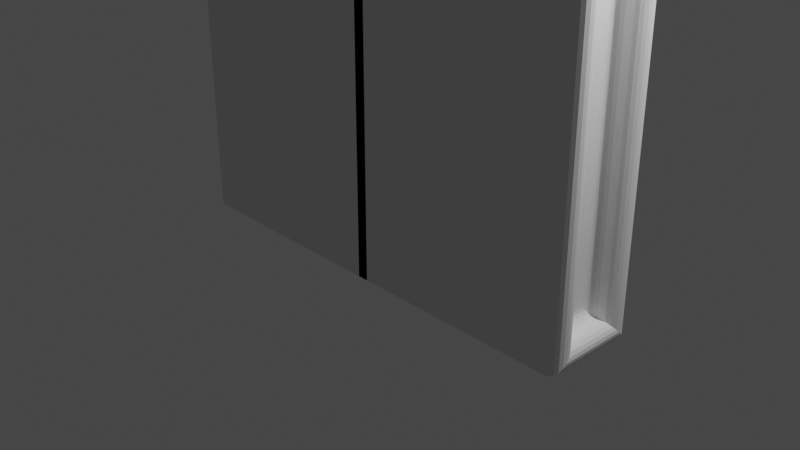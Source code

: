 # Source: Obstacle.blend  (saved by Blender 3.0.42; exported with 4.5.12 LTS)
import bpy
from mathutils import Matrix  # noqa: F401  (used for matrix-valued properties, if any)

bpy.ops.wm.read_factory_settings(use_empty=True)
scene = bpy.context.scene
scene.name = 'Scene'

# ---- collections
col_collection = bpy.data.collections.new('Collection'); scene.collection.children.link(col_collection)

# ---- world
world_world = bpy.data.worlds.new('World'); scene.world = world_world
world_world.use_nodes = True; world_world.node_tree.nodes.clear()
_N = world_world.node_tree.nodes; _L = world_world.node_tree.links
n0 = _N.new('ShaderNodeOutputWorld'); n0.name = 'World Output'; n0.location = (300, 300)
n1 = _N.new('ShaderNodeBackground'); n1.name = 'Background'; n1.location = (10, 300)
n1.inputs[0].default_value = (0.05088, 0.05088, 0.05088, 1.0)
_L.new(n1.outputs[0], n0.inputs[0])
n0.is_active_output = True
world_world.color = (0.05088, 0.05088, 0.05088)
world_world.use_sun_shadow = False
world_world.sun_shadow_jitter_overblur = 0.0

# ---- cameras
cam_camera = bpy.data.cameras.new('Camera')
cam_camera.clip_end = 100.0
cam_camera.ortho_scale = 7.314

# ---- lights
light_light = bpy.data.lights.new('Light', 'POINT')
light_light.transmission_factor = 0.0
light_light.energy = 1000.0
light_light.shadow_soft_size = 0.1
light_light.shadow_maximum_resolution = 0.006
light_light.use_absolute_resolution = True

# ---- meshes
me_cube_002 = bpy.data.meshes.new('Cube.002')
me_cube_002.from_pydata([(-0.05965, -0.5, -0.5), (-0.05965, 0.5, -0.5), (-0.05965, -0.5, 7.5), (-0.05965, 0.5, 7.5), (2.375, -0.25, -0.25), (2.5, -0.375, -0.375), (2.414, -0.2561, -0.2561), (2.448, -0.2739, -0.2739), (2.476, -0.3015, -0.3015), (2.494, -0.3364, -0.3364), (2.5, -0.375, 7.375), (2.375, -0.25, 7.25), (2.494, -0.3364, 7.336), (2.476, -0.3015, 7.302), (2.448, -0.2739, 7.274), (2.414, -0.2561, 7.256), (2.375, 0.25, -0.25), (2.5, 0.375, -0.375), (2.414, 0.2561, -0.2561), (2.448, 0.2739, -0.2739), (2.476, 0.3015, -0.3015), (2.494, 0.3364, -0.3364), (2.5, 0.375, 7.375), (2.375, 0.25, 7.25), (2.494, 0.3364, 7.336), (2.476, 0.3015, 7.302), (2.448, 0.2739, 7.274), (2.414, 0.2561, 7.256), (2.375, 0.5, 7.5), (2.5, 0.375, 7.375), (2.414, 0.4939, 7.494), (2.448, 0.4761, 7.476), (2.476, 0.4485, 7.448), (2.494, 0.4136, 7.414), (2.5, 0.375, -0.375), (2.375, 0.5, -0.5), (2.494, 0.4136, -0.4136), (2.476, 0.4485, -0.4485), (2.448, 0.4761, -0.4761), (2.414, 0.4939, -0.4939), (2.5, -0.375, -0.375), (2.375, -0.5, -0.5), (2.494, -0.4136, -0.4136), (2.476, -0.4485, -0.4485), (2.448, -0.4761, -0.4761), (2.414, -0.4939, -0.4939), (2.375, -0.5, 7.5), (2.5, -0.375, 7.375), (2.414, -0.4939, 7.494), (2.448, -0.4761, 7.476), (2.476, -0.4485, 7.448), (2.494, -0.4136, 7.414), (2.375, 0.25, 7.25), (2.25, 0.125, 7.125), (2.336, 0.2439, 7.244), (2.302, 0.2261, 7.226), (2.274, 0.1985, 7.198), (2.256, 0.1636, 7.164), (2.25, 0.125, -0.125), (2.375, 0.25, -0.25), (2.256, 0.1636, -0.1636), (2.274, 0.1985, -0.1985), (2.302, 0.2261, -0.2261), (2.336, 0.2439, -0.2439), (2.25, -0.125, -0.125), (2.375, -0.25, -0.25), (2.256, -0.1636, -0.1636), (2.274, -0.1985, -0.1985), (2.302, -0.2261, -0.2261), (2.336, -0.2439, -0.2439), (2.375, -0.25, 7.25), (2.25, -0.125, 7.125), (2.336, -0.2439, 7.244), (2.302, -0.2261, 7.226), (2.274, -0.1985, 7.198), (2.256, -0.1636, 7.164)], [], [(1, 35, 41, 0), (4, 16, 59, 65), (1, 3, 28, 35), (28, 3, 2, 46), (16, 23, 52, 59), (17, 5, 40, 34), (23, 11, 70, 52), (22, 17, 34, 29), (10, 22, 29, 47), (5, 10, 47, 40), (29, 34, 36, 33), (33, 36, 37, 32), (32, 37, 38, 31), (31, 38, 39, 30), (30, 39, 35, 28), (41, 35, 39, 45), (45, 39, 38, 44), (44, 38, 37, 43), (43, 37, 36, 42), (42, 36, 34, 40), (28, 46, 48, 30), (30, 48, 49, 31), (31, 49, 50, 32), (32, 50, 51, 33), (33, 51, 47, 29), (46, 41, 45, 48), (48, 45, 44, 49), (49, 44, 43, 50), (50, 43, 42, 51), (51, 42, 40, 47), (23, 16, 18, 27), (27, 18, 19, 26), (26, 19, 20, 25), (25, 20, 21, 24), (24, 21, 17, 22), (5, 17, 21, 9), (9, 21, 20, 8), (8, 20, 19, 7), (7, 19, 18, 6), (6, 18, 16, 4), (22, 10, 12, 24), (24, 12, 13, 25), (25, 13, 14, 26), (26, 14, 15, 27), (27, 15, 11, 23), (10, 5, 9, 12), (12, 9, 8, 13), (13, 8, 7, 14), (14, 7, 6, 15), (15, 6, 4, 11), (11, 4, 65, 70), (53, 58, 60, 57), (57, 60, 61, 56), (56, 61, 62, 55), (55, 62, 63, 54), (54, 63, 59, 52), (65, 59, 63, 69), (69, 63, 62, 68), (68, 62, 61, 67), (67, 61, 60, 66), (66, 60, 58, 64), (52, 70, 72, 54), (54, 72, 73, 55), (55, 73, 74, 56), (56, 74, 75, 57), (57, 75, 71, 53), (70, 65, 69, 72), (72, 69, 68, 73), (73, 68, 67, 74), (74, 67, 66, 75), (75, 66, 64, 71), (58, 53, 71, 64), (41, 46, 2, 0)])
_uv = me_cube_002.uv_layers.new(name='UVMap')
_uv.uv.foreach_set('vector', [0.247, 0.5, 0.3688, 0.5, 0.3688, 0.75, 0.247, 0.75, 0.3828, 0.6875, 0.3828, 0.5625, 0.3828, 0.5625, 0.3828, 0.6875, 0.375, 0.372, 0.625, 0.372, 0.625, 0.4938, 0.375, 0.4938, 0.6313, 0.5, 0.753, 0.5, 0.753, 0.75, 0.6312, 0.75, 0.3828, 0.5625, 0.6172, 0.5625, 0.6172, 0.5625, 0.3828, 0.5625, 0.3789, 0.5312, 0.3789, 0.7188, 0.3789, 0.7188, 0.3789, 0.5312, 0.6172, 0.5625, 0.6172, 0.6875, 0.6172, 0.6875, 0.6172, 0.5625, 0.6211, 0.5312, 0.3789, 0.5312, 0.3789, 0.5312, 0.6211, 0.5312, 0.6211, 0.7188, 0.6211, 0.5312, 0.6211, 0.5312, 0.6211, 0.7188, 0.3789, 0.7188, 0.6211, 0.7188, 0.6211, 0.7188, 0.3789, 0.7188, 0.6211, 0.5312, 0.3789, 0.5312, 0.3777, 0.5216, 0.6223, 0.5216, 0.6223, 0.5216, 0.3777, 0.5216, 0.3766, 0.5129, 0.6234, 0.5129, 0.6234, 0.5129, 0.3766, 0.5129, 0.3757, 0.4974, 0.6243, 0.4974, 0.6243, 0.4974, 0.3757, 0.4974, 0.3752, 0.4957, 0.6248, 0.4957, 0.6248, 0.4957, 0.3752, 0.4957, 0.375, 0.4938, 0.625, 0.4938, 0.3688, 0.75, 0.3688, 0.5, 0.3707, 0.5015, 0.3707, 0.7485, 0.3707, 0.7485, 0.3707, 0.5015, 0.3724, 0.506, 0.3724, 0.744, 0.3724, 0.744, 0.3724, 0.506, 0.3766, 0.5129, 0.3766, 0.7371, 0.3766, 0.7371, 0.3766, 0.5129, 0.3777, 0.5216, 0.3777, 0.7284, 0.3777, 0.7284, 0.3777, 0.5216, 0.3789, 0.5312, 0.3789, 0.7188, 0.6313, 0.5, 0.6312, 0.75, 0.6293, 0.7485, 0.6293, 0.5015, 0.6293, 0.5015, 0.6293, 0.7485, 0.6276, 0.744, 0.6276, 0.506, 0.6276, 0.506, 0.6276, 0.744, 0.6234, 0.7371, 0.6234, 0.5129, 0.6234, 0.5129, 0.6234, 0.7371, 0.6223, 0.7284, 0.6223, 0.5216, 0.6223, 0.5216, 0.6223, 0.7284, 0.6211, 0.7188, 0.6211, 0.5312, 0.625, 0.7563, 0.375, 0.7563, 0.3752, 0.7543, 0.6248, 0.7543, 0.6248, 0.7543, 0.3752, 0.7543, 0.3757, 0.7526, 0.6243, 0.7526, 0.6243, 0.7526, 0.3757, 0.7526, 0.3766, 0.7371, 0.6234, 0.7371, 0.6234, 0.7371, 0.3766, 0.7371, 0.3777, 0.7284, 0.6223, 0.7284, 0.6223, 0.7284, 0.3777, 0.7284, 0.3789, 0.7188, 0.6211, 0.7188, 0.6172, 0.5625, 0.3828, 0.5625, 0.3827, 0.5617, 0.6173, 0.5617, 0.6173, 0.5617, 0.3827, 0.5617, 0.3824, 0.5595, 0.6176, 0.5595, 0.6176, 0.5595, 0.3824, 0.5595, 0.3812, 0.5496, 0.6188, 0.5496, 0.6188, 0.5496, 0.3812, 0.5496, 0.3801, 0.5409, 0.6199, 0.5409, 0.6199, 0.5409, 0.3801, 0.5409, 0.3789, 0.5312, 0.6211, 0.5312, 0.3789, 0.7188, 0.3789, 0.5312, 0.3801, 0.5409, 0.3801, 0.7091, 0.3801, 0.7091, 0.3801, 0.5409, 0.3812, 0.5496, 0.3812, 0.7004, 0.3812, 0.7004, 0.3812, 0.5496, 0.3824, 0.5595, 0.3824, 0.6905, 0.3824, 0.6905, 0.3824, 0.5595, 0.3827, 0.5617, 0.3827, 0.6883, 0.3827, 0.6883, 0.3827, 0.5617, 0.3828, 0.5625, 0.3828, 0.6875, 0.6211, 0.5312, 0.6211, 0.7188, 0.6199, 0.7091, 0.6199, 0.5409, 0.6199, 0.5409, 0.6199, 0.7091, 0.6188, 0.7004, 0.6188, 0.5496, 0.6188, 0.5496, 0.6188, 0.7004, 0.6176, 0.6905, 0.6176, 0.5595, 0.6176, 0.5595, 0.6176, 0.6905, 0.6173, 0.6883, 0.6173, 0.5617, 0.6173, 0.5617, 0.6173, 0.6883, 0.6172, 0.6875, 0.6172, 0.5625, 0.6211, 0.7188, 0.3789, 0.7188, 0.3801, 0.7091, 0.6199, 0.7091, 0.6199, 0.7091, 0.3801, 0.7091, 0.3812, 0.7004, 0.6188, 0.7004, 0.6188, 0.7004, 0.3812, 0.7004, 0.3824, 0.6905, 0.6176, 0.6905, 0.6176, 0.6905, 0.3824, 0.6905, 0.3827, 0.6883, 0.6173, 0.6883, 0.6173, 0.6883, 0.3827, 0.6883, 0.3828, 0.6875, 0.6172, 0.6875, 0.6172, 0.6875, 0.3828, 0.6875, 0.3828, 0.6875, 0.6172, 0.6875, 0.6133, 0.5938, 0.3867, 0.5938, 0.3855, 0.5841, 0.6145, 0.5841, 0.6145, 0.5841, 0.3855, 0.5841, 0.3844, 0.5754, 0.6156, 0.5754, 0.6156, 0.5754, 0.3844, 0.5754, 0.3832, 0.5655, 0.6168, 0.5655, 0.6168, 0.5655, 0.3832, 0.5655, 0.3829, 0.5633, 0.6171, 0.5633, 0.6171, 0.5633, 0.3829, 0.5633, 0.3828, 0.5625, 0.6172, 0.5625, 0.3828, 0.6875, 0.3828, 0.5625, 0.3829, 0.5633, 0.3829, 0.6867, 0.3829, 0.6867, 0.3829, 0.5633, 0.3832, 0.5655, 0.3832, 0.6845, 0.3832, 0.6845, 0.3832, 0.5655, 0.3844, 0.5754, 0.3844, 0.6746, 0.3844, 0.6746, 0.3844, 0.5754, 0.3855, 0.5841, 0.3855, 0.6659, 0.3855, 0.6659, 0.3855, 0.5841, 0.3867, 0.5938, 0.3867, 0.6562, 0.6172, 0.5625, 0.6172, 0.6875, 0.6171, 0.6867, 0.6171, 0.5633, 0.6171, 0.5633, 0.6171, 0.6867, 0.6168, 0.6845, 0.6168, 0.5655, 0.6168, 0.5655, 0.6168, 0.6845, 0.6156, 0.6746, 0.6156, 0.5754, 0.6156, 0.5754, 0.6156, 0.6746, 0.6145, 0.6659, 0.6145, 0.5841, 0.6145, 0.5841, 0.6145, 0.6659, 0.6133, 0.6563, 0.6133, 0.5938, 0.6172, 0.6875, 0.3828, 0.6875, 0.3829, 0.6867, 0.6171, 0.6867, 0.6171, 0.6867, 0.3829, 0.6867, 0.3832, 0.6845, 0.6168, 0.6845, 0.6168, 0.6845, 0.3832, 0.6845, 0.3844, 0.6746, 0.6156, 0.6746, 0.6156, 0.6746, 0.3844, 0.6746, 0.3855, 0.6659, 0.6145, 0.6659, 0.6145, 0.6659, 0.3855, 0.6659, 0.3867, 0.6562, 0.6133, 0.6563, 0.3867, 0.5938, 0.6133, 0.5938, 0.6133, 0.6563, 0.3867, 0.6562, 0.375, 0.7563, 0.625, 0.7563, 0.625, 0.878, 0.375, 0.878])
me_cube_002.use_remesh_fix_poles = True
me_cube_002.use_remesh_preserve_attributes = False
me_cube_002.update()

# ---- objects
ob_light = bpy.data.objects.new('Light', light_light)
ob_camera = bpy.data.objects.new('Camera', cam_camera)
ob_cube = bpy.data.objects.new('Cube', me_cube_002)

# ---- transforms, parenting, visibility, modifiers, constraints
ob_light.location = (4.076, 1.005, 5.904)
ob_light.rotation_euler = (0.6503, 0.05522, 1.866)
ob_light.lock_rotations_4d = False
ob_light.empty_display_type = 'ARROWS'
ob_light.color = (0.0, 0.0, 0.0, 0.0)
ob_light.lineart.crease_threshold = 0.0
ob_camera.location = (7.359, -6.926, 4.958)
ob_camera.rotation_euler = (1.109, 0.0, 0.8149)
ob_camera.lock_rotations_4d = False
ob_camera.empty_display_type = 'ARROWS'
ob_camera.color = (0.0, 0.0, 0.0, 0.0)
ob_camera.display_type = 'WIRE'
ob_camera.lineart.crease_threshold = 0.0
ob_cube.location = (0.0, 0.0, 0.0)
_m = ob_cube.modifiers.new('Mirror', 'MIRROR')

# ---- collection membership
col_collection.objects.link(ob_light)
col_collection.objects.link(ob_camera)
col_collection.objects.link(ob_cube)

# ---- scene / render settings (as saved in the file)
scene.camera = ob_camera
scene.frame_start = 1; scene.frame_end = 250; scene.frame_set(1)
scene.render.engine = 'BLENDER_EEVEE_NEXT'
scene.cycles.sampling_pattern = 'TABULATED_SOBOL'
scene.cycles.use_light_tree = False
scene.view_settings.view_transform = 'Filmic'
bpy.context.view_layer.update()
